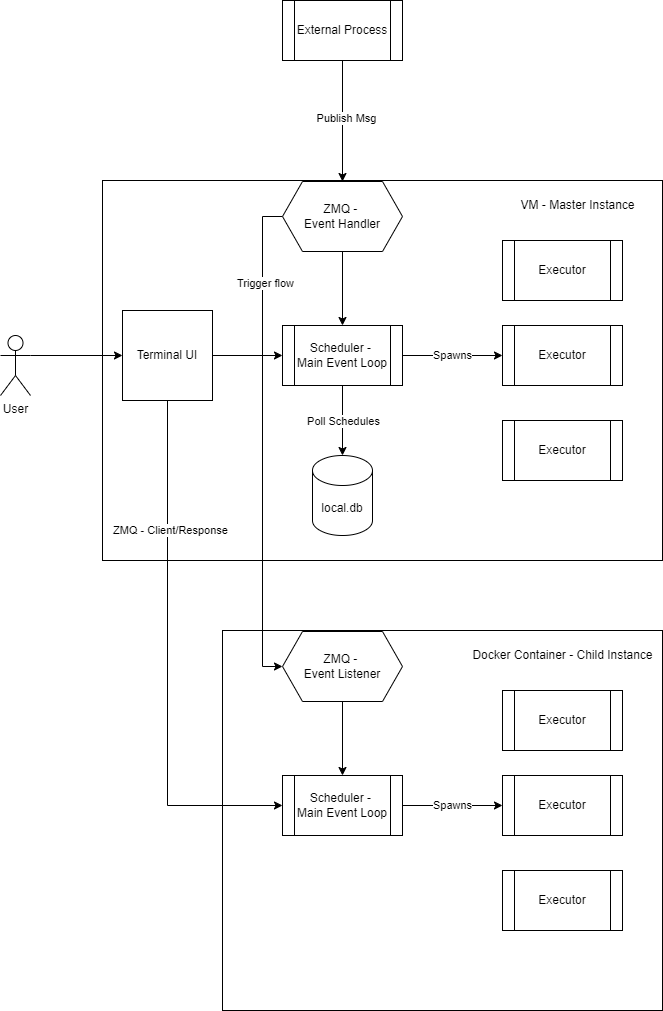

The diagram above was exported from draw.io. Its source (the exported page's mxGraphModel, read from the mxfile embedded in the PNG):
<mxGraphModel dx="1432" dy="761" grid="1" gridSize="10" guides="1" tooltips="1" connect="1" arrows="1" fold="1" page="1" pageScale="1" pageWidth="827" pageHeight="1169" math="0" shadow="0">
  <root>
    <mxCell id="0" />
    <mxCell id="1" parent="0" />
    <mxCell id="4t-yZNYD0nhIyF8x1905-32" value="" style="rounded=0;whiteSpace=wrap;html=1;align=right;" vertex="1" parent="1">
      <mxGeometry x="340" y="640" width="440" height="380" as="geometry" />
    </mxCell>
    <mxCell id="4t-yZNYD0nhIyF8x1905-20" value="" style="rounded=0;whiteSpace=wrap;html=1;align=right;" vertex="1" parent="1">
      <mxGeometry x="220" y="190" width="560" height="380" as="geometry" />
    </mxCell>
    <mxCell id="4t-yZNYD0nhIyF8x1905-31" style="edgeStyle=orthogonalEdgeStyle;rounded=0;orthogonalLoop=1;jettySize=auto;html=1;exitX=1;exitY=0.3333333333333333;exitDx=0;exitDy=0;exitPerimeter=0;entryX=0;entryY=0.5;entryDx=0;entryDy=0;" edge="1" parent="1" source="4t-yZNYD0nhIyF8x1905-1" target="4t-yZNYD0nhIyF8x1905-4">
      <mxGeometry relative="1" as="geometry" />
    </mxCell>
    <mxCell id="4t-yZNYD0nhIyF8x1905-1" value="User" style="shape=umlActor;verticalLabelPosition=bottom;verticalAlign=top;html=1;outlineConnect=0;" vertex="1" parent="1">
      <mxGeometry x="118" y="345" width="30" height="60" as="geometry" />
    </mxCell>
    <mxCell id="4t-yZNYD0nhIyF8x1905-3" value="local.db" style="shape=cylinder3;whiteSpace=wrap;html=1;boundedLbl=1;backgroundOutline=1;size=15;" vertex="1" parent="1">
      <mxGeometry x="430" y="465" width="60" height="80" as="geometry" />
    </mxCell>
    <mxCell id="4t-yZNYD0nhIyF8x1905-16" style="edgeStyle=orthogonalEdgeStyle;rounded=0;orthogonalLoop=1;jettySize=auto;html=1;entryX=0;entryY=0.5;entryDx=0;entryDy=0;" edge="1" parent="1" source="4t-yZNYD0nhIyF8x1905-4" target="4t-yZNYD0nhIyF8x1905-7">
      <mxGeometry relative="1" as="geometry" />
    </mxCell>
    <mxCell id="4t-yZNYD0nhIyF8x1905-44" style="edgeStyle=orthogonalEdgeStyle;rounded=0;orthogonalLoop=1;jettySize=auto;html=1;entryX=0;entryY=0.5;entryDx=0;entryDy=0;exitX=0.5;exitY=1;exitDx=0;exitDy=0;" edge="1" parent="1" source="4t-yZNYD0nhIyF8x1905-4" target="4t-yZNYD0nhIyF8x1905-35">
      <mxGeometry relative="1" as="geometry" />
    </mxCell>
    <mxCell id="4t-yZNYD0nhIyF8x1905-45" value="ZMQ - Client/Response" style="edgeLabel;html=1;align=center;verticalAlign=middle;resizable=0;points=[];" vertex="1" connectable="0" parent="4t-yZNYD0nhIyF8x1905-44">
      <mxGeometry x="-0.5057" y="2" relative="1" as="geometry">
        <mxPoint as="offset" />
      </mxGeometry>
    </mxCell>
    <mxCell id="4t-yZNYD0nhIyF8x1905-4" value="Terminal UI" style="whiteSpace=wrap;html=1;aspect=fixed;" vertex="1" parent="1">
      <mxGeometry x="240" y="320" width="90" height="90" as="geometry" />
    </mxCell>
    <mxCell id="4t-yZNYD0nhIyF8x1905-9" value="Spawns" style="edgeStyle=orthogonalEdgeStyle;rounded=0;orthogonalLoop=1;jettySize=auto;html=1;" edge="1" parent="1" source="4t-yZNYD0nhIyF8x1905-7" target="4t-yZNYD0nhIyF8x1905-8">
      <mxGeometry relative="1" as="geometry" />
    </mxCell>
    <mxCell id="4t-yZNYD0nhIyF8x1905-7" value="Scheduler -&amp;nbsp;&lt;div&gt;Main Event Loop&lt;/div&gt;" style="shape=process;whiteSpace=wrap;html=1;backgroundOutline=1;" vertex="1" parent="1">
      <mxGeometry x="400" y="335" width="120" height="60" as="geometry" />
    </mxCell>
    <mxCell id="4t-yZNYD0nhIyF8x1905-8" value="Executor" style="shape=process;whiteSpace=wrap;html=1;backgroundOutline=1;" vertex="1" parent="1">
      <mxGeometry x="620" y="335" width="120" height="60" as="geometry" />
    </mxCell>
    <mxCell id="4t-yZNYD0nhIyF8x1905-10" style="edgeStyle=orthogonalEdgeStyle;rounded=0;orthogonalLoop=1;jettySize=auto;html=1;exitX=0.5;exitY=1;exitDx=0;exitDy=0;entryX=0.5;entryY=0;entryDx=0;entryDy=0;entryPerimeter=0;" edge="1" parent="1" source="4t-yZNYD0nhIyF8x1905-7" target="4t-yZNYD0nhIyF8x1905-3">
      <mxGeometry relative="1" as="geometry" />
    </mxCell>
    <mxCell id="4t-yZNYD0nhIyF8x1905-11" value="Poll Schedules" style="edgeLabel;html=1;align=center;verticalAlign=middle;resizable=0;points=[];" vertex="1" connectable="0" parent="4t-yZNYD0nhIyF8x1905-10">
      <mxGeometry x="0.3412" relative="1" as="geometry">
        <mxPoint y="-12" as="offset" />
      </mxGeometry>
    </mxCell>
    <mxCell id="4t-yZNYD0nhIyF8x1905-23" style="edgeStyle=orthogonalEdgeStyle;rounded=0;orthogonalLoop=1;jettySize=auto;html=1;exitX=0.5;exitY=1;exitDx=0;exitDy=0;" edge="1" parent="1" source="4t-yZNYD0nhIyF8x1905-21" target="4t-yZNYD0nhIyF8x1905-7">
      <mxGeometry relative="1" as="geometry" />
    </mxCell>
    <mxCell id="4t-yZNYD0nhIyF8x1905-46" style="edgeStyle=orthogonalEdgeStyle;rounded=0;orthogonalLoop=1;jettySize=auto;html=1;exitX=0;exitY=0.5;exitDx=0;exitDy=0;entryX=0;entryY=0.5;entryDx=0;entryDy=0;" edge="1" parent="1" source="4t-yZNYD0nhIyF8x1905-21" target="4t-yZNYD0nhIyF8x1905-40">
      <mxGeometry relative="1" as="geometry" />
    </mxCell>
    <mxCell id="4t-yZNYD0nhIyF8x1905-47" value="Trigger flow" style="edgeLabel;html=1;align=center;verticalAlign=middle;resizable=0;points=[];" vertex="1" connectable="0" parent="4t-yZNYD0nhIyF8x1905-46">
      <mxGeometry x="-0.649" y="2" relative="1" as="geometry">
        <mxPoint as="offset" />
      </mxGeometry>
    </mxCell>
    <mxCell id="4t-yZNYD0nhIyF8x1905-21" value="ZMQ -&amp;nbsp;&lt;div&gt;Event Handler&lt;/div&gt;" style="shape=hexagon;perimeter=hexagonPerimeter2;whiteSpace=wrap;html=1;fixedSize=1;" vertex="1" parent="1">
      <mxGeometry x="400" y="191" width="120" height="70" as="geometry" />
    </mxCell>
    <mxCell id="4t-yZNYD0nhIyF8x1905-25" style="edgeStyle=orthogonalEdgeStyle;rounded=0;orthogonalLoop=1;jettySize=auto;html=1;exitX=0.5;exitY=1;exitDx=0;exitDy=0;entryX=0.5;entryY=0;entryDx=0;entryDy=0;" edge="1" parent="1" source="4t-yZNYD0nhIyF8x1905-24" target="4t-yZNYD0nhIyF8x1905-21">
      <mxGeometry relative="1" as="geometry" />
    </mxCell>
    <mxCell id="4t-yZNYD0nhIyF8x1905-26" value="Publish Msg" style="edgeLabel;html=1;align=center;verticalAlign=middle;resizable=0;points=[];" vertex="1" connectable="0" parent="4t-yZNYD0nhIyF8x1905-25">
      <mxGeometry x="-0.0579" y="3" relative="1" as="geometry">
        <mxPoint as="offset" />
      </mxGeometry>
    </mxCell>
    <mxCell id="4t-yZNYD0nhIyF8x1905-24" value="External Process" style="shape=process;whiteSpace=wrap;html=1;backgroundOutline=1;" vertex="1" parent="1">
      <mxGeometry x="400" y="10" width="120" height="60" as="geometry" />
    </mxCell>
    <mxCell id="4t-yZNYD0nhIyF8x1905-27" value="Executor" style="shape=process;whiteSpace=wrap;html=1;backgroundOutline=1;" vertex="1" parent="1">
      <mxGeometry x="620" y="430" width="120" height="60" as="geometry" />
    </mxCell>
    <mxCell id="4t-yZNYD0nhIyF8x1905-28" value="Executor" style="shape=process;whiteSpace=wrap;html=1;backgroundOutline=1;" vertex="1" parent="1">
      <mxGeometry x="620" y="250" width="120" height="60" as="geometry" />
    </mxCell>
    <mxCell id="4t-yZNYD0nhIyF8x1905-29" value="VM - Master Instance" style="text;html=1;align=center;verticalAlign=middle;resizable=0;points=[];autosize=1;strokeColor=none;fillColor=none;" vertex="1" parent="1">
      <mxGeometry x="625" y="200" width="140" height="30" as="geometry" />
    </mxCell>
    <mxCell id="4t-yZNYD0nhIyF8x1905-34" value="Spawns" style="edgeStyle=orthogonalEdgeStyle;rounded=0;orthogonalLoop=1;jettySize=auto;html=1;" edge="1" parent="1" source="4t-yZNYD0nhIyF8x1905-35" target="4t-yZNYD0nhIyF8x1905-36">
      <mxGeometry relative="1" as="geometry" />
    </mxCell>
    <mxCell id="4t-yZNYD0nhIyF8x1905-35" value="Scheduler -&amp;nbsp;&lt;div&gt;Main Event Loop&lt;/div&gt;" style="shape=process;whiteSpace=wrap;html=1;backgroundOutline=1;" vertex="1" parent="1">
      <mxGeometry x="400" y="785" width="120" height="60" as="geometry" />
    </mxCell>
    <mxCell id="4t-yZNYD0nhIyF8x1905-36" value="Executor" style="shape=process;whiteSpace=wrap;html=1;backgroundOutline=1;" vertex="1" parent="1">
      <mxGeometry x="620" y="785" width="120" height="60" as="geometry" />
    </mxCell>
    <mxCell id="4t-yZNYD0nhIyF8x1905-39" style="edgeStyle=orthogonalEdgeStyle;rounded=0;orthogonalLoop=1;jettySize=auto;html=1;exitX=0.5;exitY=1;exitDx=0;exitDy=0;" edge="1" parent="1" source="4t-yZNYD0nhIyF8x1905-40" target="4t-yZNYD0nhIyF8x1905-35">
      <mxGeometry relative="1" as="geometry" />
    </mxCell>
    <mxCell id="4t-yZNYD0nhIyF8x1905-40" value="ZMQ -&amp;nbsp;&lt;div&gt;Event Listener&lt;/div&gt;" style="shape=hexagon;perimeter=hexagonPerimeter2;whiteSpace=wrap;html=1;fixedSize=1;" vertex="1" parent="1">
      <mxGeometry x="400" y="641" width="120" height="70" as="geometry" />
    </mxCell>
    <mxCell id="4t-yZNYD0nhIyF8x1905-41" value="Executor" style="shape=process;whiteSpace=wrap;html=1;backgroundOutline=1;" vertex="1" parent="1">
      <mxGeometry x="620" y="880" width="120" height="60" as="geometry" />
    </mxCell>
    <mxCell id="4t-yZNYD0nhIyF8x1905-42" value="Executor" style="shape=process;whiteSpace=wrap;html=1;backgroundOutline=1;" vertex="1" parent="1">
      <mxGeometry x="620" y="700" width="120" height="60" as="geometry" />
    </mxCell>
    <mxCell id="4t-yZNYD0nhIyF8x1905-43" value="Docker Container - Child Instance" style="text;html=1;align=center;verticalAlign=middle;resizable=0;points=[];autosize=1;strokeColor=none;fillColor=none;" vertex="1" parent="1">
      <mxGeometry x="580" y="650" width="200" height="30" as="geometry" />
    </mxCell>
  </root>
</mxGraphModel>